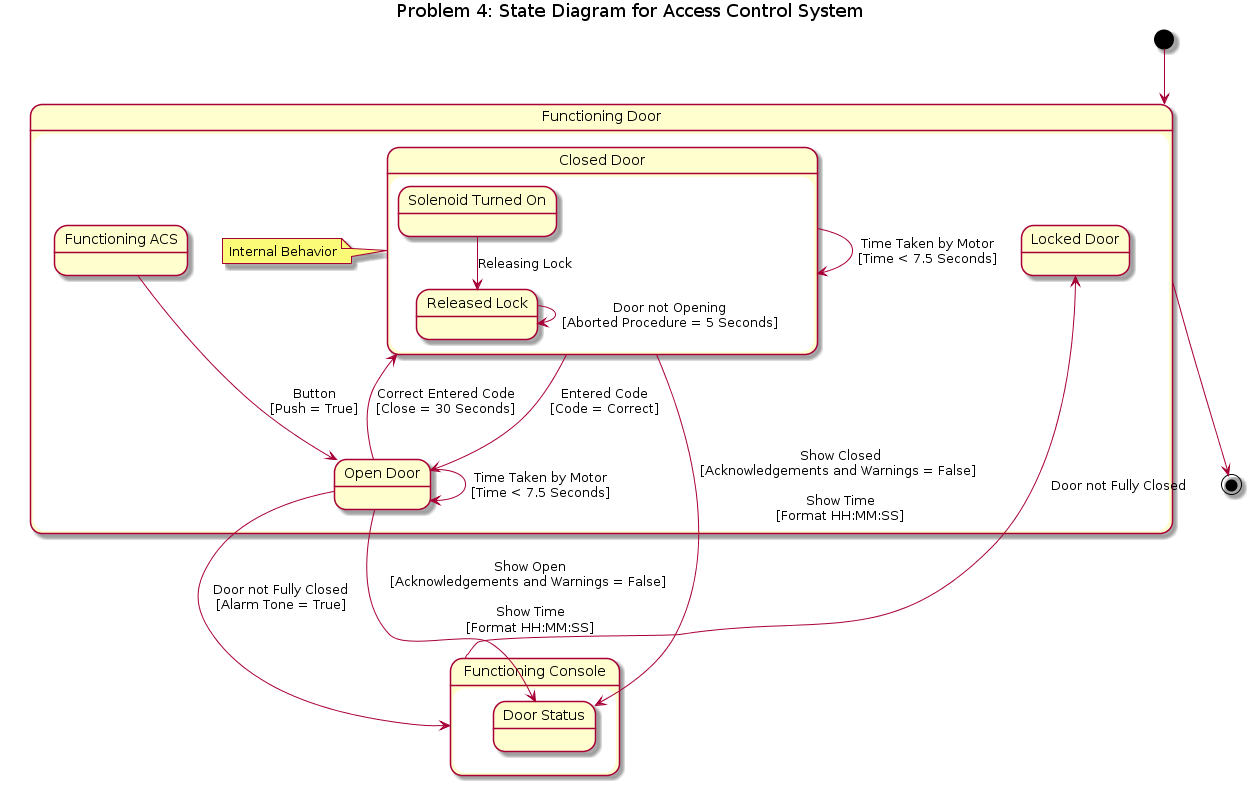

The diagram above was rendered by PlantUML. Its source (embedded in the PNG):
@startuml
title Problem 4: State Diagram for Access Control System

[*] --> FunctioningDoor
ClosedDoor --> OpenDoor : Entered Code\n[Code = Correct]
OpenDoor --> ClosedDoor : Correct Entered Code\n[Close = 30 Seconds]
OpenDoor --> OpenDoor: Time Taken by Motor\n[Time < 7.5 Seconds]
ClosedDoor --> ClosedDoor: Time Taken by Motor\n[Time < 7.5 Seconds]



OpenDoor --> FunctioningConsole : Door not Fully Closed\n[Alarm Tone = True]
FunctioningConsole --> LockedDoor: Door not Fully Closed
FunctioningDoor --> [*]


state FunctioningDoor as "Functioning Door" {
state FACS as "Functioning ACS"
FACS --> OpenDoor : Button\n[Push = True]
note left of ClosedDoor : Internal Behavior


state "Closed Door" as ClosedDoor  {
state SolenoidTurnedOn as "Solenoid Turned On"
state ReleasedLock as "Released Lock"
ReleasedLock --> ReleasedLock: Door not Opening\n[Aborted Procedure = 5 Seconds]
SolenoidTurnedOn --> ReleasedLock : Releasing Lock
}



state "Open Door" as OpenDoor {
}


state "Locked Door" as LockedDoor {
}
}

state FunctioningConsole as "Functioning Console" {
state DoorStatus as "Door Status" 
OpenDoor --> DoorStatus : Show Open\n[Acknowledgements and Warnings = False] \n\nShow Time\n[Format HH:MM:SS]
ClosedDoor --> DoorStatus : Show Closed\n[Acknowledgements and Warnings = False] \n\nShow Time\n[Format HH:MM:SS]
}
@enduml